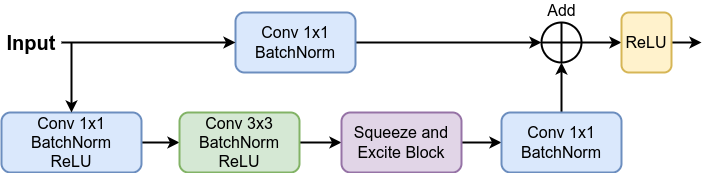

The diagram above was exported from draw.io. Its source (the exported page's mxGraphModel, read from the mxfile embedded in the PNG):
<mxGraphModel dx="1568" dy="805" grid="1" gridSize="10" guides="1" tooltips="1" connect="1" arrows="1" fold="1" page="1" pageScale="1" pageWidth="827" pageHeight="1169" math="0" shadow="0">
  <root>
    <mxCell id="0" />
    <mxCell id="1" parent="0" />
    <mxCell id="gKj2gp6jd1qqhAg7yOqS-9" value="" style="edgeStyle=orthogonalEdgeStyle;rounded=0;orthogonalLoop=1;jettySize=auto;html=1;fontSize=16;strokeWidth=2;" edge="1" parent="1" source="gKj2gp6jd1qqhAg7yOqS-1" target="gKj2gp6jd1qqhAg7yOqS-2">
      <mxGeometry relative="1" as="geometry" />
    </mxCell>
    <mxCell id="gKj2gp6jd1qqhAg7yOqS-1" value="&lt;font style=&quot;font-size: 16px;&quot;&gt;Conv 1x1&lt;br&gt;BatchNorm&lt;br&gt;ReLU&lt;/font&gt;" style="rounded=1;whiteSpace=wrap;html=1;fillColor=#dae8fc;strokeColor=#6c8ebf;strokeWidth=2;" vertex="1" parent="1">
      <mxGeometry x="60" y="250" width="140" height="60" as="geometry" />
    </mxCell>
    <mxCell id="gKj2gp6jd1qqhAg7yOqS-10" value="" style="edgeStyle=orthogonalEdgeStyle;rounded=0;orthogonalLoop=1;jettySize=auto;html=1;fontSize=16;strokeWidth=2;" edge="1" parent="1" source="gKj2gp6jd1qqhAg7yOqS-2" target="gKj2gp6jd1qqhAg7yOqS-3">
      <mxGeometry relative="1" as="geometry" />
    </mxCell>
    <mxCell id="gKj2gp6jd1qqhAg7yOqS-2" value="&lt;font style=&quot;font-size: 16px;&quot;&gt;Conv 3x3&lt;br&gt;BatchNorm&lt;br&gt;ReLU&lt;/font&gt;" style="rounded=1;whiteSpace=wrap;html=1;fillColor=#d5e8d4;strokeColor=#82b366;strokeWidth=2;" vertex="1" parent="1">
      <mxGeometry x="238" y="250" width="120" height="60" as="geometry" />
    </mxCell>
    <mxCell id="gKj2gp6jd1qqhAg7yOqS-11" value="" style="edgeStyle=orthogonalEdgeStyle;rounded=0;orthogonalLoop=1;jettySize=auto;html=1;fontSize=16;strokeWidth=2;" edge="1" parent="1" source="gKj2gp6jd1qqhAg7yOqS-3" target="gKj2gp6jd1qqhAg7yOqS-4">
      <mxGeometry relative="1" as="geometry" />
    </mxCell>
    <mxCell id="gKj2gp6jd1qqhAg7yOqS-3" value="&lt;font style=&quot;font-size: 16px;&quot;&gt;Squeeze and Excite Block&lt;/font&gt;" style="rounded=1;whiteSpace=wrap;html=1;fillColor=#e1d5e7;strokeColor=#9673a6;strokeWidth=2;" vertex="1" parent="1">
      <mxGeometry x="400" y="250" width="120" height="60" as="geometry" />
    </mxCell>
    <mxCell id="gKj2gp6jd1qqhAg7yOqS-14" value="" style="edgeStyle=orthogonalEdgeStyle;rounded=0;orthogonalLoop=1;jettySize=auto;html=1;fontSize=16;strokeWidth=2;" edge="1" parent="1" source="gKj2gp6jd1qqhAg7yOqS-4" target="gKj2gp6jd1qqhAg7yOqS-7">
      <mxGeometry relative="1" as="geometry" />
    </mxCell>
    <mxCell id="gKj2gp6jd1qqhAg7yOqS-4" value="&lt;font style=&quot;font-size: 16px;&quot;&gt;Conv 1x1&lt;br&gt;BatchNorm&lt;/font&gt;" style="rounded=1;whiteSpace=wrap;html=1;fillColor=#dae8fc;strokeColor=#6c8ebf;strokeWidth=2;" vertex="1" parent="1">
      <mxGeometry x="560" y="250" width="120" height="60" as="geometry" />
    </mxCell>
    <mxCell id="gKj2gp6jd1qqhAg7yOqS-16" value="" style="edgeStyle=orthogonalEdgeStyle;rounded=0;orthogonalLoop=1;jettySize=auto;html=1;fontSize=16;strokeWidth=2;" edge="1" parent="1" source="gKj2gp6jd1qqhAg7yOqS-5" target="gKj2gp6jd1qqhAg7yOqS-7">
      <mxGeometry relative="1" as="geometry" />
    </mxCell>
    <mxCell id="gKj2gp6jd1qqhAg7yOqS-5" value="&lt;font style=&quot;font-size: 16px;&quot;&gt;Conv 1x1&lt;br&gt;BatchNorm&lt;br&gt;&lt;/font&gt;" style="rounded=1;whiteSpace=wrap;html=1;fillColor=#dae8fc;strokeColor=#6c8ebf;strokeWidth=2;" vertex="1" parent="1">
      <mxGeometry x="294" y="150" width="120" height="60" as="geometry" />
    </mxCell>
    <mxCell id="gKj2gp6jd1qqhAg7yOqS-15" value="" style="edgeStyle=orthogonalEdgeStyle;rounded=0;orthogonalLoop=1;jettySize=auto;html=1;fontSize=16;strokeWidth=2;" edge="1" parent="1" source="gKj2gp6jd1qqhAg7yOqS-7" target="gKj2gp6jd1qqhAg7yOqS-8">
      <mxGeometry relative="1" as="geometry" />
    </mxCell>
    <mxCell id="gKj2gp6jd1qqhAg7yOqS-7" value="&lt;font style=&quot;font-size: 16px;&quot;&gt;Add&lt;/font&gt;" style="verticalLabelPosition=top;verticalAlign=bottom;html=1;shape=mxgraph.flowchart.summing_function;labelPosition=center;align=center;strokeWidth=2;" vertex="1" parent="1">
      <mxGeometry x="600" y="160" width="40" height="40" as="geometry" />
    </mxCell>
    <mxCell id="gKj2gp6jd1qqhAg7yOqS-20" style="edgeStyle=orthogonalEdgeStyle;rounded=0;orthogonalLoop=1;jettySize=auto;html=1;exitX=1;exitY=0.5;exitDx=0;exitDy=0;fontSize=20;strokeWidth=2;" edge="1" parent="1" source="gKj2gp6jd1qqhAg7yOqS-8">
      <mxGeometry relative="1" as="geometry">
        <mxPoint x="760" y="180" as="targetPoint" />
      </mxGeometry>
    </mxCell>
    <mxCell id="gKj2gp6jd1qqhAg7yOqS-8" value="&lt;font style=&quot;font-size: 16px;&quot;&gt;ReLU&lt;/font&gt;" style="rounded=1;whiteSpace=wrap;html=1;fillColor=#fff2cc;strokeColor=#d6b656;strokeWidth=2;" vertex="1" parent="1">
      <mxGeometry x="680" y="150" width="50" height="60" as="geometry" />
    </mxCell>
    <mxCell id="gKj2gp6jd1qqhAg7yOqS-18" value="" style="edgeStyle=orthogonalEdgeStyle;rounded=0;orthogonalLoop=1;jettySize=auto;html=1;fontSize=20;strokeWidth=2;" edge="1" parent="1" target="gKj2gp6jd1qqhAg7yOqS-1">
      <mxGeometry relative="1" as="geometry">
        <mxPoint x="130" y="180" as="sourcePoint" />
      </mxGeometry>
    </mxCell>
    <mxCell id="gKj2gp6jd1qqhAg7yOqS-19" value="" style="edgeStyle=orthogonalEdgeStyle;rounded=0;orthogonalLoop=1;jettySize=auto;html=1;fontSize=20;strokeWidth=2;" edge="1" parent="1" source="gKj2gp6jd1qqhAg7yOqS-17" target="gKj2gp6jd1qqhAg7yOqS-5">
      <mxGeometry relative="1" as="geometry" />
    </mxCell>
    <mxCell id="gKj2gp6jd1qqhAg7yOqS-17" value="&lt;font style=&quot;font-size: 20px;&quot;&gt;&lt;b&gt;Input&lt;/b&gt;&lt;/font&gt;" style="text;html=1;strokeColor=none;fillColor=none;align=center;verticalAlign=middle;whiteSpace=wrap;rounded=0;fontSize=16;strokeWidth=2;" vertex="1" parent="1">
      <mxGeometry x="60" y="165" width="60" height="30" as="geometry" />
    </mxCell>
  </root>
</mxGraphModel>